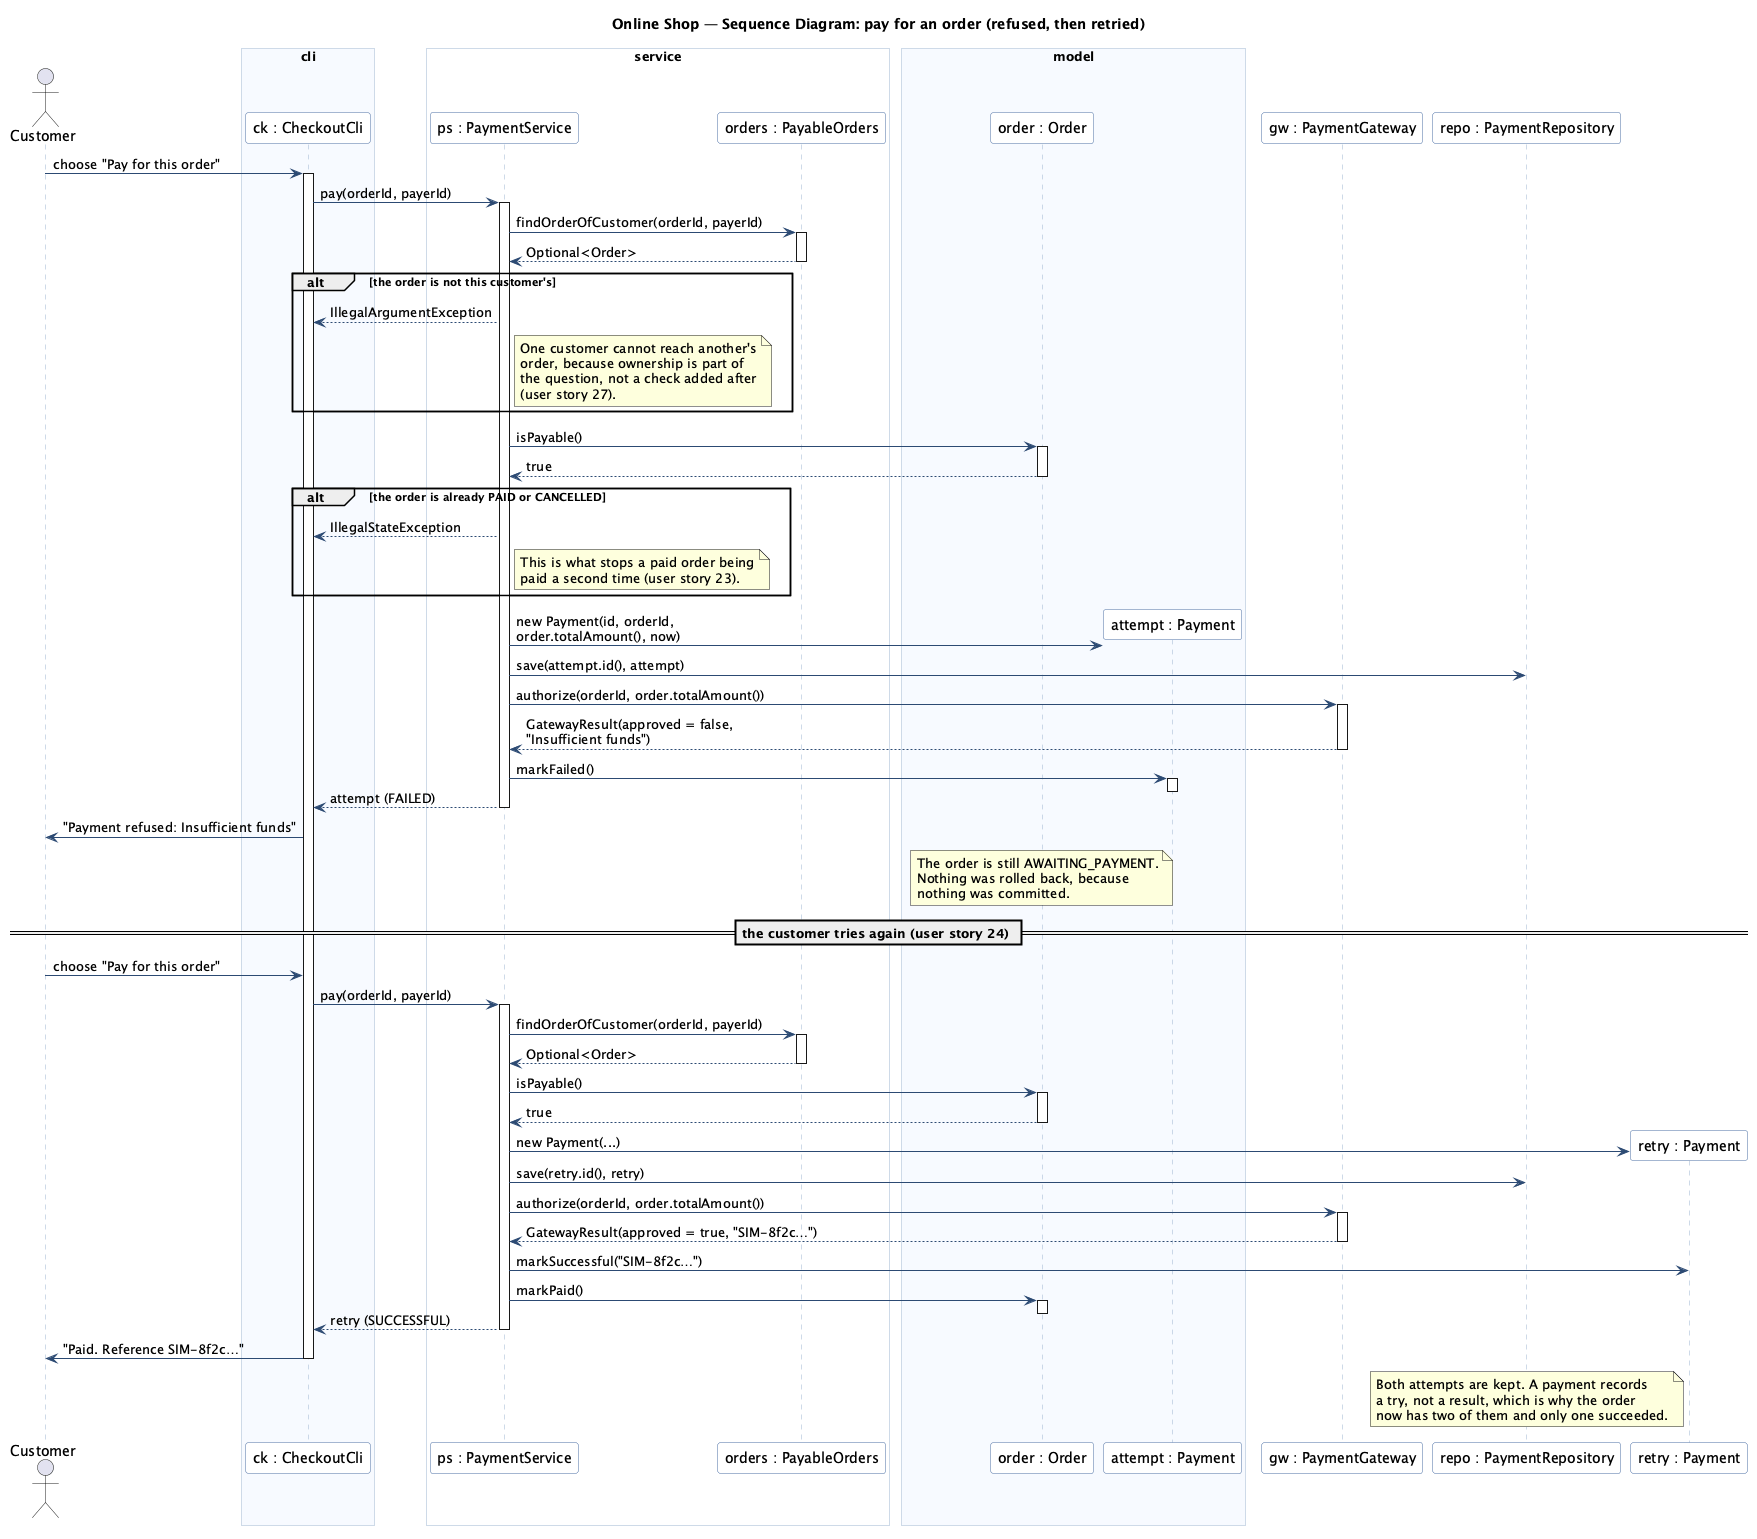

The diagram above was rendered by PlantUML. Its source (embedded in the PNG):
@startuml 06-sequence-diagram
' Bonus sequence diagram: paying for an order, refused and then retried.
' Follows PaymentService.pay line by line, including user story 24.

title Online Shop — Sequence Diagram: pay for an order (refused, then retried)

skinparam shadowing false
skinparam sequence {
  ArrowColor #2C4A73
  LifeLineBorderColor #9DB4D1
  ParticipantBackgroundColor #FDFDFD
  ParticipantBorderColor #4A6FA5
  BoxBackgroundColor #F7FAFF
  BoxBorderColor #9DB4D1
}

actor Customer as cust

box "cli" #F7FAFF
  participant "ck : CheckoutCli" as cli
end box

box "service" #FFFFFF
  participant "ps : PaymentService" as ps
  participant "orders : PayableOrders" as po
end box

box "model" #F7FAFF
  participant "order : Order" as order
  participant "attempt : Payment" as pay
end box

participant "gw : PaymentGateway" as gw
participant "repo : PaymentRepository" as repo

cust -> cli : choose "Pay for this order"
activate cli

cli -> ps : pay(orderId, payerId)
activate ps

ps -> po : findOrderOfCustomer(orderId, payerId)
activate po
po --> ps : Optional<Order>
deactivate po

alt the order is not this customer's
  ps --> cli : IllegalArgumentException
  note right of ps
    One customer cannot reach another's
    order, because ownership is part of
    the question, not a check added after
    (user story 27).
  end note
end

ps -> order : isPayable()
activate order
order --> ps : true
deactivate order

alt the order is already PAID or CANCELLED
  ps --> cli : IllegalStateException
  note right of ps
    This is what stops a paid order being
    paid a second time (user story 23).
  end note
end

create pay
ps -> pay : new Payment(id, orderId,\norder.totalAmount(), now)
ps -> repo : save(attempt.id(), attempt)

ps -> gw : authorize(orderId, order.totalAmount())
activate gw
gw --> ps : GatewayResult(approved = false,\n"Insufficient funds")
deactivate gw

ps -> pay : markFailed()
activate pay
deactivate pay

ps --> cli : attempt (FAILED)
deactivate ps

cli -> cust : "Payment refused: Insufficient funds"
note over order
  The order is still AWAITING_PAYMENT.
  Nothing was rolled back, because
  nothing was committed.
end note

== the customer tries again (user story 24) ==

cust -> cli : choose "Pay for this order"
cli -> ps : pay(orderId, payerId)
activate ps

ps -> po : findOrderOfCustomer(orderId, payerId)
activate po
po --> ps : Optional<Order>
deactivate po

ps -> order : isPayable()
activate order
order --> ps : true
deactivate order

create "retry : Payment" as pay2
ps -> pay2 : new Payment(...)
ps -> repo : save(retry.id(), retry)

ps -> gw : authorize(orderId, order.totalAmount())
activate gw
gw --> ps : GatewayResult(approved = true, "SIM-8f2c…")
deactivate gw

ps -> pay2 : markSuccessful("SIM-8f2c…")
ps -> order : markPaid()
activate order
deactivate order

ps --> cli : retry (SUCCESSFUL)
deactivate ps

cli -> cust : "Paid. Reference SIM-8f2c…"
deactivate cli

note over repo
  Both attempts are kept. A payment records
  a try, not a result, which is why the order
  now has two of them and only one succeeded.
end note

@enduml